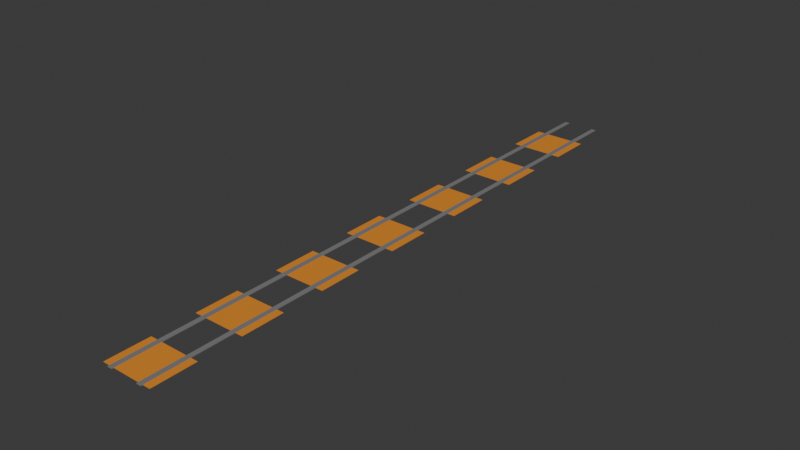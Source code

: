 # Source: Rail.blend  (saved by Blender 5.1.30; exported with 4.5.12 LTS)
import bpy
from mathutils import Matrix  # noqa: F401  (used for matrix-valued properties, if any)

bpy.ops.wm.read_factory_settings(use_empty=True)
scene = bpy.context.scene
scene.name = 'Scene'

# ---- materials (node trees are filled in below, after node groups)
mat_018 = bpy.data.materials.new('マテリアル.018')
mat_018.diffuse_color = (0.8001, 0.2759, 0.02363, 1.0)
mat_019 = bpy.data.materials.new('マテリアル.019')
mat_019.diffuse_color = (0.8001, 0.2759, 0.02363, 1.0)
mat_020 = bpy.data.materials.new('マテリアル.020')
mat_020.diffuse_color = (0.8001, 0.2759, 0.02363, 1.0)
mat_021 = bpy.data.materials.new('マテリアル.021')
mat_021.diffuse_color = (0.8001, 0.2759, 0.02363, 1.0)
mat_022 = bpy.data.materials.new('マテリアル.022')
mat_022.diffuse_color = (0.214, 0.214, 0.214, 1.0)
mat_023 = bpy.data.materials.new('マテリアル.023')
mat_023.diffuse_color = (0.214, 0.214, 0.214, 1.0)
mat_024 = bpy.data.materials.new('マテリアル.024')
mat_024.diffuse_color = (0.8001, 0.2759, 0.02363, 1.0)
mat_025 = bpy.data.materials.new('マテリアル.025')
mat_025.diffuse_color = (0.8001, 0.2759, 0.02363, 1.0)
mat_026 = bpy.data.materials.new('マテリアル.026')
mat_026.diffuse_color = (0.8001, 0.2759, 0.02363, 1.0)

# ---- material node trees
mat_018.use_nodes = True; mat_018.node_tree.nodes.clear()
_N = mat_018.node_tree.nodes; _L = mat_018.node_tree.links
n0 = _N.new('ShaderNodeBsdfPrincipled'); n0.name = 'プリンシプルBSDF'; n0.location = (10, 300)
n0.inputs[0].default_value = (0.8001, 0.2759, 0.02363, 1.0)
n1 = _N.new('ShaderNodeOutputMaterial'); n1.name = 'マテリアル出力'; n1.location = (300, 300)
_L.new(n0.outputs[0], n1.inputs[0])
n1.is_active_output = True
mat_019.use_nodes = True; mat_019.node_tree.nodes.clear()
_N = mat_019.node_tree.nodes; _L = mat_019.node_tree.links
n0 = _N.new('ShaderNodeBsdfPrincipled'); n0.name = 'プリンシプルBSDF'; n0.location = (10, 300)
n0.inputs[0].default_value = (0.8001, 0.2759, 0.02363, 1.0)
n1 = _N.new('ShaderNodeOutputMaterial'); n1.name = 'マテリアル出力'; n1.location = (300, 300)
_L.new(n0.outputs[0], n1.inputs[0])
n1.is_active_output = True
mat_020.use_nodes = True; mat_020.node_tree.nodes.clear()
_N = mat_020.node_tree.nodes; _L = mat_020.node_tree.links
n0 = _N.new('ShaderNodeBsdfPrincipled'); n0.name = 'プリンシプルBSDF'; n0.location = (10, 300)
n0.inputs[0].default_value = (0.8001, 0.2759, 0.02363, 1.0)
n1 = _N.new('ShaderNodeOutputMaterial'); n1.name = 'マテリアル出力'; n1.location = (300, 300)
_L.new(n0.outputs[0], n1.inputs[0])
n1.is_active_output = True
mat_021.use_nodes = True; mat_021.node_tree.nodes.clear()
_N = mat_021.node_tree.nodes; _L = mat_021.node_tree.links
n0 = _N.new('ShaderNodeBsdfPrincipled'); n0.name = 'プリンシプルBSDF'; n0.location = (10, 300)
n0.inputs[0].default_value = (0.8001, 0.2759, 0.02363, 1.0)
n1 = _N.new('ShaderNodeOutputMaterial'); n1.name = 'マテリアル出力'; n1.location = (300, 300)
_L.new(n0.outputs[0], n1.inputs[0])
n1.is_active_output = True
mat_022.use_nodes = True; mat_022.node_tree.nodes.clear()
_N = mat_022.node_tree.nodes; _L = mat_022.node_tree.links
n0 = _N.new('ShaderNodeBsdfPrincipled'); n0.name = 'プリンシプルBSDF'; n0.location = (10, 300)
n0.inputs[0].default_value = (0.214, 0.214, 0.214, 1.0)
n1 = _N.new('ShaderNodeOutputMaterial'); n1.name = 'マテリアル出力'; n1.location = (300, 300)
_L.new(n0.outputs[0], n1.inputs[0])
n1.is_active_output = True
mat_023.use_nodes = True; mat_023.node_tree.nodes.clear()
_N = mat_023.node_tree.nodes; _L = mat_023.node_tree.links
n0 = _N.new('ShaderNodeBsdfPrincipled'); n0.name = 'プリンシプルBSDF'; n0.location = (10, 300)
n0.inputs[0].default_value = (0.214, 0.214, 0.214, 1.0)
n1 = _N.new('ShaderNodeOutputMaterial'); n1.name = 'マテリアル出力'; n1.location = (300, 300)
_L.new(n0.outputs[0], n1.inputs[0])
n1.is_active_output = True
mat_024.use_nodes = True; mat_024.node_tree.nodes.clear()
_N = mat_024.node_tree.nodes; _L = mat_024.node_tree.links
n0 = _N.new('ShaderNodeBsdfPrincipled'); n0.name = 'プリンシプルBSDF'; n0.location = (10, 300)
n0.inputs[0].default_value = (0.8001, 0.2759, 0.02363, 1.0)
n1 = _N.new('ShaderNodeOutputMaterial'); n1.name = 'マテリアル出力'; n1.location = (300, 300)
_L.new(n0.outputs[0], n1.inputs[0])
n1.is_active_output = True
mat_025.use_nodes = True; mat_025.node_tree.nodes.clear()
_N = mat_025.node_tree.nodes; _L = mat_025.node_tree.links
n0 = _N.new('ShaderNodeBsdfPrincipled'); n0.name = 'プリンシプルBSDF'; n0.location = (10, 300)
n0.inputs[0].default_value = (0.8001, 0.2759, 0.02363, 1.0)
n1 = _N.new('ShaderNodeOutputMaterial'); n1.name = 'マテリアル出力'; n1.location = (300, 300)
_L.new(n0.outputs[0], n1.inputs[0])
n1.is_active_output = True
mat_026.use_nodes = True; mat_026.node_tree.nodes.clear()
_N = mat_026.node_tree.nodes; _L = mat_026.node_tree.links
n0 = _N.new('ShaderNodeBsdfPrincipled'); n0.name = 'プリンシプルBSDF'; n0.location = (10, 300)
n0.inputs[0].default_value = (0.8001, 0.2759, 0.02363, 1.0)
n1 = _N.new('ShaderNodeOutputMaterial'); n1.name = 'マテリアル出力'; n1.location = (300, 300)
_L.new(n0.outputs[0], n1.inputs[0])
n1.is_active_output = True

# ---- world
world_world = bpy.data.worlds.new('World'); scene.world = world_world
world_world.use_nodes = True; world_world.node_tree.nodes.clear()
_N = world_world.node_tree.nodes; _L = world_world.node_tree.links
n0 = _N.new('ShaderNodeOutputWorld'); n0.name = 'World Output'; n0.location = (200, 100)
n1 = _N.new('ShaderNodeBackground'); n1.name = 'Background'; n1.location = (-200, 100)
n1.inputs[0].default_value = (0.05088, 0.05088, 0.05088, 1.0)
_L.new(n1.outputs[0], n0.inputs[0])
n0.is_active_output = True
world_world.color = (0.05088, 0.05088, 0.05088)
world_world.sun_shadow_jitter_overblur = 0.0

# ---- meshes
me_001 = bpy.data.meshes.new('立方体.001')
me_001.from_pydata([(-1.0, -1.0, -1.0), (-1.0, -1.0, -1.0), (-1.0, -1.0, -1.0), (-1.0, -1.0, 1.0), (-1.0, -1.0, 1.0), (-1.0, -1.0, 1.0), (-1.0, 1.0, -1.0), (-1.0, 1.0, -1.0), (-1.0, 1.0, -1.0), (-1.0, 1.0, 1.0), (-1.0, 1.0, 1.0), (-1.0, 1.0, 1.0), (1.0, -1.0, -1.0), (1.0, -1.0, -1.0), (1.0, -1.0, -1.0), (1.0, -1.0, 1.0), (1.0, -1.0, 1.0), (1.0, -1.0, 1.0), (1.0, 1.0, -1.0), (1.0, 1.0, -1.0), (1.0, 1.0, -1.0), (1.0, 1.0, 1.0), (1.0, 1.0, 1.0), (1.0, 1.0, 1.0), (-1.0, -5.0, -1.0), (-1.0, -5.0, -1.0), (-1.0, -5.0, -1.0), (-1.0, -5.0, 1.0), (-1.0, -5.0, 1.0), (-1.0, -5.0, 1.0), (-1.0, -3.0, -1.0), (-1.0, -3.0, -1.0), (-1.0, -3.0, -1.0), (-1.0, -3.0, 1.0), (-1.0, -3.0, 1.0), (-1.0, -3.0, 1.0), (1.0, -5.0, -1.0), (1.0, -5.0, -1.0), (1.0, -5.0, -1.0), (1.0, -5.0, 1.0), (1.0, -5.0, 1.0), (1.0, -5.0, 1.0), (1.0, -3.0, -1.0), (1.0, -3.0, -1.0), (1.0, -3.0, -1.0), (1.0, -3.0, 1.0), (1.0, -3.0, 1.0), (1.0, -3.0, 1.0), (-1.0, -9.0, -1.0), (-1.0, -9.0, -1.0), (-1.0, -9.0, -1.0), (-1.0, -9.0, 1.0), (-1.0, -9.0, 1.0), (-1.0, -9.0, 1.0), (-1.0, -7.0, -1.0), (-1.0, -7.0, -1.0), (-1.0, -7.0, -1.0), (-1.0, -7.0, 1.0), (-1.0, -7.0, 1.0), (-1.0, -7.0, 1.0), (1.0, -9.0, -1.0), (1.0, -9.0, -1.0), (1.0, -9.0, -1.0), (1.0, -9.0, 1.0), (1.0, -9.0, 1.0), (1.0, -9.0, 1.0), (1.0, -7.0, -1.0), (1.0, -7.0, -1.0), (1.0, -7.0, -1.0), (1.0, -7.0, 1.0), (1.0, -7.0, 1.0), (1.0, -7.0, 1.0), (-1.0, 7.0, -1.0), (-1.0, 7.0, -1.0), (-1.0, 7.0, -1.0), (-1.0, 7.0, 1.0), (-1.0, 7.0, 1.0), (-1.0, 7.0, 1.0), (-1.0, 9.0, -1.0), (-1.0, 9.0, -1.0), (-1.0, 9.0, -1.0), (-1.0, 9.0, 1.0), (-1.0, 9.0, 1.0), (-1.0, 9.0, 1.0), (1.0, 7.0, -1.0), (1.0, 7.0, -1.0), (1.0, 7.0, -1.0), (1.0, 7.0, 1.0), (1.0, 7.0, 1.0), (1.0, 7.0, 1.0), (1.0, 9.0, -1.0), (1.0, 9.0, -1.0), (1.0, 9.0, -1.0), (1.0, 9.0, 1.0), (1.0, 9.0, 1.0), (1.0, 9.0, 1.0), (0.5312, -17.09, -1.0), (0.5312, -17.09, -1.0), (0.5312, -17.09, -1.0), (0.5312, -17.09, 2.4), (0.5312, -17.09, 2.4), (0.5312, -17.09, 2.4), (0.5312, 10.91, -1.0), (0.5312, 10.91, -1.0), (0.5312, 10.91, -1.0), (0.5312, 10.91, 2.4), (0.5312, 10.91, 2.4), (0.5312, 10.91, 2.4), (0.7188, -17.09, -1.0), (0.7188, -17.09, -1.0), (0.7188, -17.09, -1.0), (0.7188, -17.09, 2.4), (0.7188, -17.09, 2.4), (0.7188, -17.09, 2.4), (0.7188, 10.91, -1.0), (0.7188, 10.91, -1.0), (0.7188, 10.91, -1.0), (0.7188, 10.91, 2.4), (0.7188, 10.91, 2.4), (0.7188, 10.91, 2.4), (-0.7188, -17.09, -1.0), (-0.7188, -17.09, -1.0), (-0.7188, -17.09, -1.0), (-0.7188, -17.09, 2.4), (-0.7188, -17.09, 2.4), (-0.7188, -17.09, 2.4), (-0.7188, 10.91, -1.0), (-0.7188, 10.91, -1.0), (-0.7188, 10.91, -1.0), (-0.7188, 10.91, 2.4), (-0.7188, 10.91, 2.4), (-0.7188, 10.91, 2.4), (-0.5312, -17.09, -1.0), (-0.5312, -17.09, -1.0), (-0.5312, -17.09, -1.0), (-0.5312, -17.09, 2.4), (-0.5312, -17.09, 2.4), (-0.5312, -17.09, 2.4), (-0.5312, 10.91, -1.0), (-0.5312, 10.91, -1.0), (-0.5312, 10.91, -1.0), (-0.5312, 10.91, 2.4), (-0.5312, 10.91, 2.4), (-0.5312, 10.91, 2.4), (-1.0, -13.0, -1.0), (-1.0, -13.0, -1.0), (-1.0, -13.0, -1.0), (-1.0, -13.0, 1.0), (-1.0, -13.0, 1.0), (-1.0, -13.0, 1.0), (-1.0, -11.0, -1.0), (-1.0, -11.0, -1.0), (-1.0, -11.0, -1.0), (-1.0, -11.0, 1.0), (-1.0, -11.0, 1.0), (-1.0, -11.0, 1.0), (1.0, -13.0, -1.0), (1.0, -13.0, -1.0), (1.0, -13.0, -1.0), (1.0, -13.0, 1.0), (1.0, -13.0, 1.0), (1.0, -13.0, 1.0), (1.0, -11.0, -1.0), (1.0, -11.0, -1.0), (1.0, -11.0, -1.0), (1.0, -11.0, 1.0), (1.0, -11.0, 1.0), (1.0, -11.0, 1.0), (-1.0, 3.0, -1.0), (-1.0, 3.0, -1.0), (-1.0, 3.0, -1.0), (-1.0, 3.0, 1.0), (-1.0, 3.0, 1.0), (-1.0, 3.0, 1.0), (-1.0, 5.0, -1.0), (-1.0, 5.0, -1.0), (-1.0, 5.0, -1.0), (-1.0, 5.0, 1.0), (-1.0, 5.0, 1.0), (-1.0, 5.0, 1.0), (1.0, 3.0, -1.0), (1.0, 3.0, -1.0), (1.0, 3.0, -1.0), (1.0, 3.0, 1.0), (1.0, 3.0, 1.0), (1.0, 3.0, 1.0), (1.0, 5.0, -1.0), (1.0, 5.0, -1.0), (1.0, 5.0, -1.0), (1.0, 5.0, 1.0), (1.0, 5.0, 1.0), (1.0, 5.0, 1.0), (-1.0, -17.0, -1.0), (-1.0, -17.0, -1.0), (-1.0, -17.0, -1.0), (-1.0, -17.0, 1.0), (-1.0, -17.0, 1.0), (-1.0, -17.0, 1.0), (-1.0, -15.0, -1.0), (-1.0, -15.0, -1.0), (-1.0, -15.0, -1.0), (-1.0, -15.0, 1.0), (-1.0, -15.0, 1.0), (-1.0, -15.0, 1.0), (1.0, -17.0, -1.0), (1.0, -17.0, -1.0), (1.0, -17.0, -1.0), (1.0, -17.0, 1.0), (1.0, -17.0, 1.0), (1.0, -17.0, 1.0), (1.0, -15.0, -1.0), (1.0, -15.0, -1.0), (1.0, -15.0, -1.0), (1.0, -15.0, 1.0), (1.0, -15.0, 1.0), (1.0, -15.0, 1.0)], [], [(2, 5, 11), (2, 11, 8), (6, 9, 21), (6, 21, 18), (20, 23, 17), (20, 17, 14), (12, 15, 3), (12, 3, 0), (7, 19, 13), (7, 13, 1), (22, 10, 4), (22, 4, 16), (26, 29, 35), (26, 35, 32), (30, 33, 45), (30, 45, 42), (44, 47, 41), (44, 41, 38), (36, 39, 27), (36, 27, 24), (31, 43, 37), (31, 37, 25), (46, 34, 28), (46, 28, 40), (50, 53, 59), (50, 59, 56), (54, 57, 69), (54, 69, 66), (68, 71, 65), (68, 65, 62), (60, 63, 51), (60, 51, 48), (55, 67, 61), (55, 61, 49), (70, 58, 52), (70, 52, 64), (74, 77, 83), (74, 83, 80), (78, 81, 93), (78, 93, 90), (92, 95, 89), (92, 89, 86), (84, 87, 75), (84, 75, 72), (79, 91, 85), (79, 85, 73), (94, 82, 76), (94, 76, 88), (98, 101, 107), (98, 107, 104), (102, 105, 117), (102, 117, 114), (116, 119, 113), (116, 113, 110), (108, 111, 99), (108, 99, 96), (103, 115, 109), (103, 109, 97), (118, 106, 100), (118, 100, 112), (122, 125, 131), (122, 131, 128), (126, 129, 141), (126, 141, 138), (140, 143, 137), (140, 137, 134), (132, 135, 123), (132, 123, 120), (127, 139, 133), (127, 133, 121), (142, 130, 124), (142, 124, 136), (146, 149, 155), (146, 155, 152), (150, 153, 165), (150, 165, 162), (164, 167, 161), (164, 161, 158), (156, 159, 147), (156, 147, 144), (151, 163, 157), (151, 157, 145), (166, 154, 148), (166, 148, 160), (170, 173, 179), (170, 179, 176), (174, 177, 189), (174, 189, 186), (188, 191, 185), (188, 185, 182), (180, 183, 171), (180, 171, 168), (175, 187, 181), (175, 181, 169), (190, 178, 172), (190, 172, 184), (194, 197, 203), (194, 203, 200), (198, 201, 213), (198, 213, 210), (212, 215, 209), (212, 209, 206), (204, 207, 195), (204, 195, 192), (199, 211, 205), (199, 205, 193), (214, 202, 196), (214, 196, 208)])
me_001.polygons.foreach_set('material_index', [0, 0, 0, 0, 0, 0, 0, 0, 0, 0, 0, 0, 1, 1, 1, 1, 1, 1, 1, 1, 1, 1, 1, 1, 2, 2, 2, 2, 2, 2, 2, 2, 2, 2, 2, 2, 3, 3, 3, 3, 3, 3, 3, 3, 3, 3, 3, 3, 4, 4, 4, 4, 4, 4, 4, 4, 4, 4, 4, 4, 5, 5, 5, 5, 5, 5, 5, 5, 5, 5, 5, 5, 6, 6, 6, 6, 6, 6, 6, 6, 6, 6, 6, 6, 7, 7, 7, 7, 7, 7, 7, 7, 7, 7, 7, 7, 8, 8, 8, 8, 8, 8, 8, 8, 8, 8, 8, 8])
_uv = me_001.uv_layers.new(name='UVMap')
_uv.uv.foreach_set('vector', [0.375, 0.0, 0.625, 0.0, 0.625, 0.25, 0.375, 0.0, 0.625, 0.25, 0.375, 0.25, 0.375, 0.25, 0.625, 0.25, 0.625, 0.5, 0.375, 0.25, 0.625, 0.5, 0.375, 0.5, 0.375, 0.5, 0.625, 0.5, 0.625, 0.75, 0.375, 0.5, 0.625, 0.75, 0.375, 0.75, 0.375, 0.75, 0.625, 0.75, 0.625, 1.0, 0.375, 0.75, 0.625, 1.0, 0.375, 1.0, 0.125, 0.5, 0.375, 0.5, 0.375, 0.75, 0.125, 0.5, 0.375, 0.75, 0.125, 0.75, 0.625, 0.5, 0.875, 0.5, 0.875, 0.75, 0.625, 0.5, 0.875, 0.75, 0.625, 0.75, 0.375, 0.0, 0.625, 0.0, 0.625, 0.25, 0.375, 0.0, 0.625, 0.25, 0.375, 0.25, 0.375, 0.25, 0.625, 0.25, 0.625, 0.5, 0.375, 0.25, 0.625, 0.5, 0.375, 0.5, 0.375, 0.5, 0.625, 0.5, 0.625, 0.75, 0.375, 0.5, 0.625, 0.75, 0.375, 0.75, 0.375, 0.75, 0.625, 0.75, 0.625, 1.0, 0.375, 0.75, 0.625, 1.0, 0.375, 1.0, 0.125, 0.5, 0.375, 0.5, 0.375, 0.75, 0.125, 0.5, 0.375, 0.75, 0.125, 0.75, 0.625, 0.5, 0.875, 0.5, 0.875, 0.75, 0.625, 0.5, 0.875, 0.75, 0.625, 0.75, 0.375, 0.0, 0.625, 0.0, 0.625, 0.25, 0.375, 0.0, 0.625, 0.25, 0.375, 0.25, 0.375, 0.25, 0.625, 0.25, 0.625, 0.5, 0.375, 0.25, 0.625, 0.5, 0.375, 0.5, 0.375, 0.5, 0.625, 0.5, 0.625, 0.75, 0.375, 0.5, 0.625, 0.75, 0.375, 0.75, 0.375, 0.75, 0.625, 0.75, 0.625, 1.0, 0.375, 0.75, 0.625, 1.0, 0.375, 1.0, 0.125, 0.5, 0.375, 0.5, 0.375, 0.75, 0.125, 0.5, 0.375, 0.75, 0.125, 0.75, 0.625, 0.5, 0.875, 0.5, 0.875, 0.75, 0.625, 0.5, 0.875, 0.75, 0.625, 0.75, 0.375, 0.0, 0.625, 0.0, 0.625, 0.25, 0.375, 0.0, 0.625, 0.25, 0.375, 0.25, 0.375, 0.25, 0.625, 0.25, 0.625, 0.5, 0.375, 0.25, 0.625, 0.5, 0.375, 0.5, 0.375, 0.5, 0.625, 0.5, 0.625, 0.75, 0.375, 0.5, 0.625, 0.75, 0.375, 0.75, 0.375, 0.75, 0.625, 0.75, 0.625, 1.0, 0.375, 0.75, 0.625, 1.0, 0.375, 1.0, 0.125, 0.5, 0.375, 0.5, 0.375, 0.75, 0.125, 0.5, 0.375, 0.75, 0.125, 0.75, 0.625, 0.5, 0.875, 0.5, 0.875, 0.75, 0.625, 0.5, 0.875, 0.75, 0.625, 0.75, 0.375, 0.0, 0.625, 0.0, 0.625, 0.25, 0.375, 0.0, 0.625, 0.25, 0.375, 0.25, 0.375, 0.25, 0.625, 0.25, 0.625, 0.5, 0.375, 0.25, 0.625, 0.5, 0.375, 0.5, 0.375, 0.5, 0.625, 0.5, 0.625, 0.75, 0.375, 0.5, 0.625, 0.75, 0.375, 0.75, 0.375, 0.75, 0.625, 0.75, 0.625, 1.0, 0.375, 0.75, 0.625, 1.0, 0.375, 1.0, 0.125, 0.5, 0.375, 0.5, 0.375, 0.75, 0.125, 0.5, 0.375, 0.75, 0.125, 0.75, 0.625, 0.5, 0.875, 0.5, 0.875, 0.75, 0.625, 0.5, 0.875, 0.75, 0.625, 0.75, 0.375, 0.0, 0.625, 0.0, 0.625, 0.25, 0.375, 0.0, 0.625, 0.25, 0.375, 0.25, 0.375, 0.25, 0.625, 0.25, 0.625, 0.5, 0.375, 0.25, 0.625, 0.5, 0.375, 0.5, 0.375, 0.5, 0.625, 0.5, 0.625, 0.75, 0.375, 0.5, 0.625, 0.75, 0.375, 0.75, 0.375, 0.75, 0.625, 0.75, 0.625, 1.0, 0.375, 0.75, 0.625, 1.0, 0.375, 1.0, 0.125, 0.5, 0.375, 0.5, 0.375, 0.75, 0.125, 0.5, 0.375, 0.75, 0.125, 0.75, 0.625, 0.5, 0.875, 0.5, 0.875, 0.75, 0.625, 0.5, 0.875, 0.75, 0.625, 0.75, 0.375, 0.0, 0.625, 0.0, 0.625, 0.25, 0.375, 0.0, 0.625, 0.25, 0.375, 0.25, 0.375, 0.25, 0.625, 0.25, 0.625, 0.5, 0.375, 0.25, 0.625, 0.5, 0.375, 0.5, 0.375, 0.5, 0.625, 0.5, 0.625, 0.75, 0.375, 0.5, 0.625, 0.75, 0.375, 0.75, 0.375, 0.75, 0.625, 0.75, 0.625, 1.0, 0.375, 0.75, 0.625, 1.0, 0.375, 1.0, 0.125, 0.5, 0.375, 0.5, 0.375, 0.75, 0.125, 0.5, 0.375, 0.75, 0.125, 0.75, 0.625, 0.5, 0.875, 0.5, 0.875, 0.75, 0.625, 0.5, 0.875, 0.75, 0.625, 0.75, 0.375, 0.0, 0.625, 0.0, 0.625, 0.25, 0.375, 0.0, 0.625, 0.25, 0.375, 0.25, 0.375, 0.25, 0.625, 0.25, 0.625, 0.5, 0.375, 0.25, 0.625, 0.5, 0.375, 0.5, 0.375, 0.5, 0.625, 0.5, 0.625, 0.75, 0.375, 0.5, 0.625, 0.75, 0.375, 0.75, 0.375, 0.75, 0.625, 0.75, 0.625, 1.0, 0.375, 0.75, 0.625, 1.0, 0.375, 1.0, 0.125, 0.5, 0.375, 0.5, 0.375, 0.75, 0.125, 0.5, 0.375, 0.75, 0.125, 0.75, 0.625, 0.5, 0.875, 0.5, 0.875, 0.75, 0.625, 0.5, 0.875, 0.75, 0.625, 0.75, 0.375, 0.0, 0.625, 0.0, 0.625, 0.25, 0.375, 0.0, 0.625, 0.25, 0.375, 0.25, 0.375, 0.25, 0.625, 0.25, 0.625, 0.5, 0.375, 0.25, 0.625, 0.5, 0.375, 0.5, 0.375, 0.5, 0.625, 0.5, 0.625, 0.75, 0.375, 0.5, 0.625, 0.75, 0.375, 0.75, 0.375, 0.75, 0.625, 0.75, 0.625, 1.0, 0.375, 0.75, 0.625, 1.0, 0.375, 1.0, 0.125, 0.5, 0.375, 0.5, 0.375, 0.75, 0.125, 0.5, 0.375, 0.75, 0.125, 0.75, 0.625, 0.5, 0.875, 0.5, 0.875, 0.75, 0.625, 0.5, 0.875, 0.75, 0.625, 0.75])
me_001.materials.append(mat_018)
me_001.materials.append(mat_019)
me_001.materials.append(mat_020)
me_001.materials.append(mat_021)
me_001.materials.append(mat_022)
me_001.materials.append(mat_023)
me_001.materials.append(mat_024)
me_001.materials.append(mat_025)
me_001.materials.append(mat_026)
me_001.update()
me_001.normals_split_custom_set([tuple(v) for v in zip(*[iter([-1.0, 0.0, 0.0, -1.0, 0.0, 0.0, -1.0, 0.0, 0.0, -1.0, 0.0, 0.0, -1.0, 0.0, 0.0, -1.0, 0.0, 0.0, 0.0, 1.0, 0.0, 0.0, 1.0, 0.0, 0.0, 1.0, 0.0, 0.0, 1.0, 0.0, 0.0, 1.0, 0.0, 0.0, 1.0, 0.0, 1.0, 0.0, 0.0, 1.0, 0.0, 0.0, 1.0, 0.0, 0.0, 1.0, 0.0, 0.0, 1.0, 0.0, 0.0, 1.0, 0.0, 0.0, 0.0, -1.0, 0.0, 0.0, -1.0, 0.0, 0.0, -1.0, 0.0, 0.0, -1.0, 0.0, 0.0, -1.0, 0.0, 0.0, -1.0, 0.0, 0.0, 0.0, -1.0, 0.0, 0.0, -1.0, 0.0, 0.0, -1.0, 0.0, 0.0, -1.0, 0.0, 0.0, -1.0, 0.0, 0.0, -1.0, 0.0, 0.0, 1.0, 0.0, 0.0, 1.0, 0.0, 0.0, 1.0, 0.0, 0.0, 1.0, 0.0, 0.0, 1.0, 0.0, 0.0, 1.0, -1.0, 0.0, 0.0, -1.0, 0.0, 0.0, -1.0, 0.0, 0.0, -1.0, 0.0, 0.0, -1.0, 0.0, 0.0, -1.0, 0.0, 0.0, 0.0, 1.0, 0.0, 0.0, 1.0, 0.0, 0.0, 1.0, 0.0, 0.0, 1.0, 0.0, 0.0, 1.0, 0.0, 0.0, 1.0, 0.0, 1.0, 0.0, 0.0, 1.0, 0.0, 0.0, 1.0, 0.0, 0.0, 1.0, 0.0, 0.0, 1.0, 0.0, 0.0, 1.0, 0.0, 0.0, 0.0, -1.0, 0.0, 0.0, -1.0, 0.0, 0.0, -1.0, 0.0, 0.0, -1.0, 0.0, 0.0, -1.0, 0.0, 0.0, -1.0, 0.0, 0.0, 0.0, -1.0, 0.0, 0.0, -1.0, 0.0, 0.0, -1.0, 0.0, 0.0, -1.0, 0.0, 0.0, -1.0, 0.0, 0.0, -1.0, 0.0, 0.0, 1.0, 0.0, 0.0, 1.0, 0.0, 0.0, 1.0, 0.0, 0.0, 1.0, 0.0, 0.0, 1.0, 0.0, 0.0, 1.0, -1.0, 0.0, 0.0, -1.0, 0.0, 0.0, -1.0, 0.0, 0.0, -1.0, 0.0, 0.0, -1.0, 0.0, 0.0, -1.0, 0.0, 0.0, 0.0, 1.0, 0.0, 0.0, 1.0, 0.0, 0.0, 1.0, 0.0, 0.0, 1.0, 0.0, 0.0, 1.0, 0.0, 0.0, 1.0, 0.0, 1.0, 0.0, 0.0, 1.0, 0.0, 0.0, 1.0, 0.0, 0.0, 1.0, 0.0, 0.0, 1.0, 0.0, 0.0, 1.0, 0.0, 0.0, 0.0, -1.0, 0.0, 0.0, -1.0, 0.0, 0.0, -1.0, 0.0, 0.0, -1.0, 0.0, 0.0, -1.0, 0.0, 0.0, -1.0, 0.0, 0.0, 0.0, -1.0, 0.0, 0.0, -1.0, 0.0, 0.0, -1.0, 0.0, 0.0, -1.0, 0.0, 0.0, -1.0, 0.0, 0.0, -1.0, 0.0, 0.0, 1.0, 0.0, 0.0, 1.0, 0.0, 0.0, 1.0, 0.0, 0.0, 1.0, 0.0, 0.0, 1.0, 0.0, 0.0, 1.0, -1.0, 0.0, 0.0, -1.0, 0.0, 0.0, -1.0, 0.0, 0.0, -1.0, 0.0, 0.0, -1.0, 0.0, 0.0, -1.0, 0.0, 0.0, 0.0, 1.0, 0.0, 0.0, 1.0, 0.0, 0.0, 1.0, 0.0, 0.0, 1.0, 0.0, 0.0, 1.0, 0.0, 0.0, 1.0, 0.0, 1.0, 0.0, 0.0, 1.0, 0.0, 0.0, 1.0, 0.0, 0.0, 1.0, 0.0, 0.0, 1.0, 0.0, 0.0, 1.0, 0.0, 0.0, 0.0, -1.0, 0.0, 0.0, -1.0, 0.0, 0.0, -1.0, 0.0, 0.0, -1.0, 0.0, 0.0, -1.0, 0.0, 0.0, -1.0, 0.0, 0.0, 0.0, -1.0, 0.0, 0.0, -1.0, 0.0, 0.0, -1.0, 0.0, 0.0, -1.0, 0.0, 0.0, -1.0, 0.0, 0.0, -1.0, 0.0, 0.0, 1.0, 0.0, 0.0, 1.0, 0.0, 0.0, 1.0, 0.0, 0.0, 1.0, 0.0, 0.0, 1.0, 0.0, 0.0, 1.0, -1.0, 0.0, 0.0, -1.0, 0.0, 0.0, -1.0, 0.0, 0.0, -1.0, 0.0, 0.0, -1.0, 0.0, 0.0, -1.0, 0.0, 0.0, 0.0, 1.0, 0.0, 0.0, 1.0, 0.0, 0.0, 1.0, 0.0, 0.0, 1.0, 0.0, 0.0, 1.0, 0.0, 0.0, 1.0, 0.0, 1.0, 0.0, 0.0, 1.0, 0.0, 0.0, 1.0, 0.0, 0.0, 1.0, 0.0, 0.0, 1.0, 0.0, 0.0, 1.0, 0.0, 0.0, 0.0, -1.0, 0.0, 0.0, -1.0, 0.0, 0.0, -1.0, 0.0, 0.0, -1.0, 0.0, 0.0, -1.0, 0.0, 0.0, -1.0, 0.0, 0.0, 0.0, -1.0, 0.0, 0.0, -1.0, 0.0, 0.0, -1.0, 0.0, 0.0, -1.0, 0.0, 0.0, -1.0, 0.0, 0.0, -1.0, 0.0, 0.0, 1.0, 0.0, 0.0, 1.0, 0.0, 0.0, 1.0, 0.0, 0.0, 1.0, 0.0, 0.0, 1.0, 0.0, 0.0, 1.0, -1.0, 0.0, 0.0, -1.0, 0.0, 0.0, -1.0, 0.0, 0.0, -1.0, 0.0, 0.0, -1.0, 0.0, 0.0, -1.0, 0.0, 0.0, 0.0, 1.0, 0.0, 0.0, 1.0, 0.0, 0.0, 1.0, 0.0, 0.0, 1.0, 0.0, 0.0, 1.0, 0.0, 0.0, 1.0, 0.0, 1.0, 0.0, 0.0, 1.0, 0.0, 0.0, 1.0, 0.0, 0.0, 1.0, 0.0, 0.0, 1.0, 0.0, 0.0, 1.0, 0.0, 0.0, 0.0, -1.0, 0.0, 0.0, -1.0, 0.0, 0.0, -1.0, 0.0, 0.0, -1.0, 0.0, 0.0, -1.0, 0.0, 0.0, -1.0, 0.0, 0.0, 0.0, -1.0, 0.0, 0.0, -1.0, 0.0, 0.0, -1.0, 0.0, 0.0, -1.0, 0.0, 0.0, -1.0, 0.0, 0.0, -1.0, 0.0, 0.0, 1.0, 0.0, 0.0, 1.0, 0.0, 0.0, 1.0, 0.0, 0.0, 1.0, 0.0, 0.0, 1.0, 0.0, 0.0, 1.0, -1.0, 0.0, 0.0, -1.0, 0.0, 0.0, -1.0, 0.0, 0.0, -1.0, 0.0, 0.0, -1.0, 0.0, 0.0, -1.0, 0.0, 0.0, 0.0, 1.0, 0.0, 0.0, 1.0, 0.0, 0.0, 1.0, 0.0, 0.0, 1.0, 0.0, 0.0, 1.0, 0.0, 0.0, 1.0, 0.0, 1.0, 0.0, 0.0, 1.0, 0.0, 0.0, 1.0, 0.0, 0.0, 1.0, 0.0, 0.0, 1.0, 0.0, 0.0, 1.0, 0.0, 0.0, 0.0, -1.0, 0.0, 0.0, -1.0, 0.0, 0.0, -1.0, 0.0, 0.0, -1.0, 0.0, 0.0, -1.0, 0.0, 0.0, -1.0, 0.0, 0.0, 0.0, -1.0, 0.0, 0.0, -1.0, 0.0, 0.0, -1.0, 0.0, 0.0, -1.0, 0.0, 0.0, -1.0, 0.0, 0.0, -1.0, 0.0, 0.0, 1.0, 0.0, 0.0, 1.0, 0.0, 0.0, 1.0, 0.0, 0.0, 1.0, 0.0, 0.0, 1.0, 0.0, 0.0, 1.0, -1.0, 0.0, 0.0, -1.0, 0.0, 0.0, -1.0, 0.0, 0.0, -1.0, 0.0, 0.0, -1.0, 0.0, 0.0, -1.0, 0.0, 0.0, 0.0, 1.0, 0.0, 0.0, 1.0, 0.0, 0.0, 1.0, 0.0, 0.0, 1.0, 0.0, 0.0, 1.0, 0.0, 0.0, 1.0, 0.0, 1.0, 0.0, 0.0, 1.0, 0.0, 0.0, 1.0, 0.0, 0.0, 1.0, 0.0, 0.0, 1.0, 0.0, 0.0, 1.0, 0.0, 0.0, 0.0, -1.0, 0.0, 0.0, -1.0, 0.0, 0.0, -1.0, 0.0, 0.0, -1.0, 0.0, 0.0, -1.0, 0.0, 0.0, -1.0, 0.0, 0.0, 0.0, -1.0, 0.0, 0.0, -1.0, 0.0, 0.0, -1.0, 0.0, 0.0, -1.0, 0.0, 0.0, -1.0, 0.0, 0.0, -1.0, 0.0, 0.0, 1.0, 0.0, 0.0, 1.0, 0.0, 0.0, 1.0, 0.0, 0.0, 1.0, 0.0, 0.0, 1.0, 0.0, 0.0, 1.0, -1.0, 0.0, 0.0, -1.0, 0.0, 0.0, -1.0, 0.0, 0.0, -1.0, 0.0, 0.0, -1.0, 0.0, 0.0, -1.0, 0.0, 0.0, 0.0, 1.0, 0.0, 0.0, 1.0, 0.0, 0.0, 1.0, 0.0, 0.0, 1.0, 0.0, 0.0, 1.0, 0.0, 0.0, 1.0, 0.0, 1.0, 0.0, 0.0, 1.0, 0.0, 0.0, 1.0, 0.0, 0.0, 1.0, 0.0, 0.0, 1.0, 0.0, 0.0, 1.0, 0.0, 0.0, 0.0, -1.0, 0.0, 0.0, -1.0, 0.0, 0.0, -1.0, 0.0, 0.0, -1.0, 0.0, 0.0, -1.0, 0.0, 0.0, -1.0, 0.0, 0.0, 0.0, -1.0, 0.0, 0.0, -1.0, 0.0, 0.0, -1.0, 0.0, 0.0, -1.0, 0.0, 0.0, -1.0, 0.0, 0.0, -1.0, 0.0, 0.0, 1.0, 0.0, 0.0, 1.0, 0.0, 0.0, 1.0, 0.0, 0.0, 1.0, 0.0, 0.0, 1.0, 0.0, 0.0, 1.0])] * 3)])

# ---- objects
ob_002 = bpy.data.objects.new('板.002', me_001)

# ---- transforms, parenting, visibility, modifiers, constraints
ob_002.location = (0.0, 0.0, 0.0)
ob_002.rotation_mode = 'QUATERNION'
ob_002.rotation_quaternion = (1.0, 0.0, 0.0, 0.0)
ob_002.scale = (1.0, 1.2, 1.0)
ob_002.delta_location = (0.0, 34.23, 0.0)
ob_002.delta_scale = (16.0, 11.14, 0.1)

# ---- collection membership
scene.collection.objects.link(ob_002)

# ---- scene / render settings (as saved in the file)
scene.frame_start = 1; scene.frame_end = 250; scene.frame_set(98)
scene.render.engine = 'BLENDER_EEVEE_NEXT'
scene.render.bake_bias = 0.0
scene.render.bake_samples = 0
scene.cycles.sampling_pattern = 'TABULATED_SOBOL'
scene.eevee.use_volume_custom_range = False
bpy.context.view_layer.update()

# ---- added for rendering (the .blend has no active camera and no usable light): camera, sun
cam_auto = bpy.data.cameras.new('AutoCamera')
cam_auto.lens = 50.0
cam_auto.sensor_width = 36.0
cam_auto.clip_end = 6098.62
ob_auto_camera = bpy.data.objects.new('AutoCamera', cam_auto)
scene.collection.objects.link(ob_auto_camera)
ob_auto_camera.location = (347.501, -424.116, 278.071)
ob_auto_camera.rotation_euler = (1.09748, -7.21219e-08, 0.694738)
scene.camera = ob_auto_camera
light_auto_sun = bpy.data.lights.new('AutoSun', 'SUN')
light_auto_sun.energy = 3.0
light_auto_sun.angle = 0.0523599
ob_auto_sun = bpy.data.objects.new('AutoSun', light_auto_sun)
scene.collection.objects.link(ob_auto_sun)
ob_auto_sun.rotation_euler = (0.872665, 0.174533, 0.523599)
bpy.context.view_layer.update()
